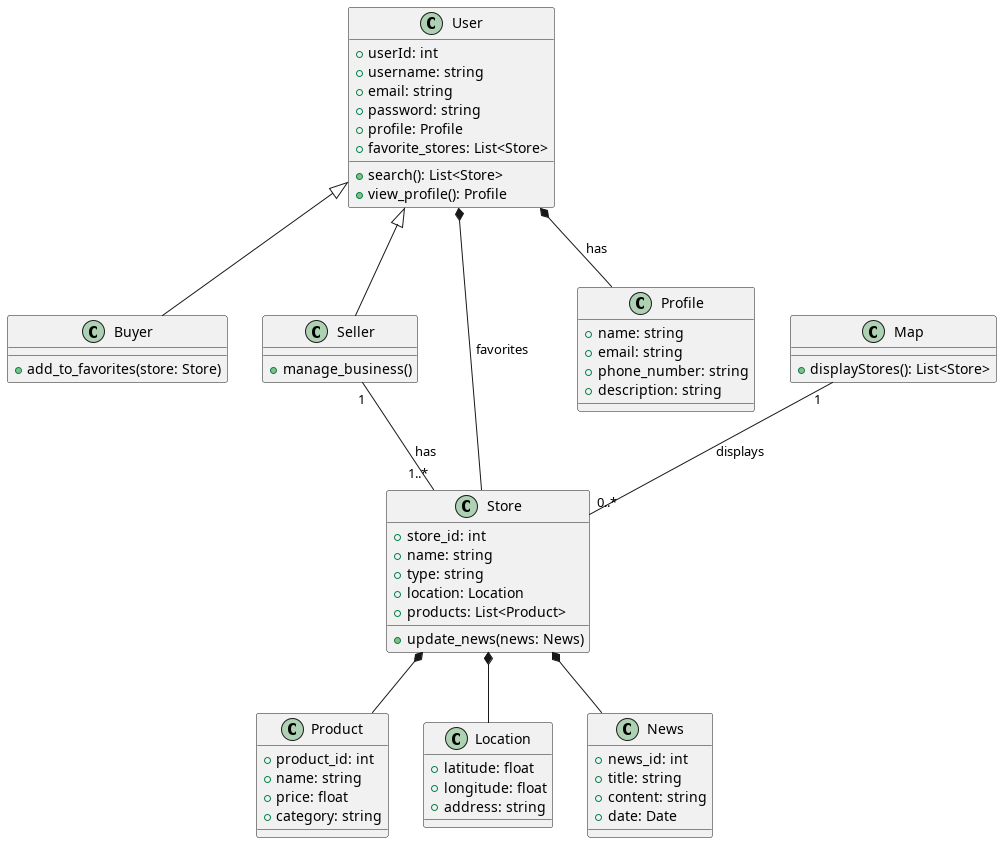

The diagram above was rendered by PlantUML. Its source (embedded in the PNG):
@startuml

class User {
    +userId: int
    +username: string
    +email: string
    +password: string
    +profile: Profile
    +favorite_stores: List<Store>
    +search(): List<Store>
    +view_profile(): Profile
}

class Buyer extends User {
    +add_to_favorites(store: Store)
}

class Seller extends User {
    +manage_business()
}

class Store {
    +store_id: int
    +name: string
    +type: string
    +location: Location
    +products: List<Product>
    +update_news(news: News)
}

class Product {
    +product_id: int
    +name: string
    +price: float
    +category: string
}

class Location {
    +latitude: float
    +longitude: float
    +address: string
}

class News {
    +news_id: int
    +title: string
    +content: string
    +date: Date
}

class Profile {
    +name: string
    +email: string
    +phone_number: string
    +description: string
}


class Map {
    +displayStores(): List<Store>
}

User  *-- Profile : has
User *-- Store : favorites
Store *-- Product
Store *-- Location
Store *-- News

Map "1"--"0..*" Store : displays
Seller "1"--"1..*" Store : has

@enduml